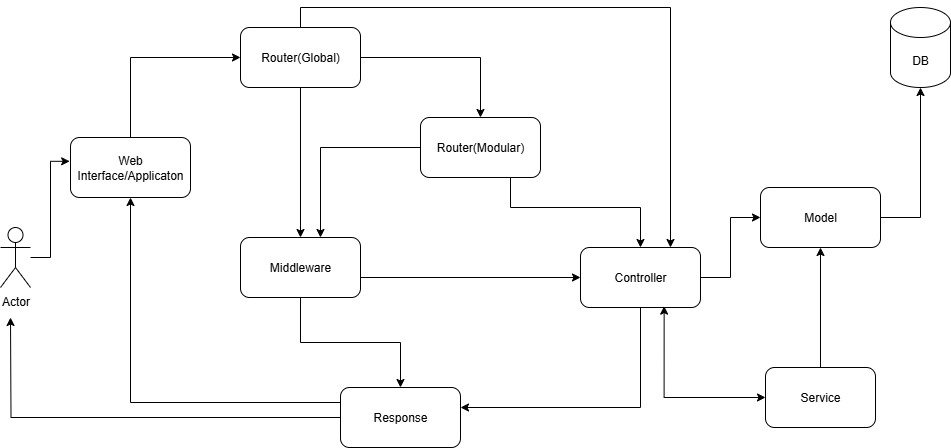

The diagram above was exported from draw.io. Its source (the exported page's mxGraphModel, read from the mxfile embedded in the PNG):
<mxGraphModel dx="1892" dy="596" grid="1" gridSize="10" guides="1" tooltips="1" connect="1" arrows="1" fold="1" page="1" pageScale="1" pageWidth="850" pageHeight="1100" math="0" shadow="0">
  <root>
    <mxCell id="0" />
    <mxCell id="1" parent="0" />
    <mxCell id="WMirqYQnIdyyBIQhUR9i-1" value="Actor" style="shape=umlActor;verticalLabelPosition=bottom;verticalAlign=top;html=1;outlineConnect=0;" vertex="1" parent="1">
      <mxGeometry x="-70" y="280" width="30" height="60" as="geometry" />
    </mxCell>
    <mxCell id="WMirqYQnIdyyBIQhUR9i-6" style="edgeStyle=orthogonalEdgeStyle;rounded=0;orthogonalLoop=1;jettySize=auto;html=1;exitX=0.5;exitY=0;exitDx=0;exitDy=0;entryX=0;entryY=0.5;entryDx=0;entryDy=0;" edge="1" parent="1" source="WMirqYQnIdyyBIQhUR9i-2" target="WMirqYQnIdyyBIQhUR9i-5">
      <mxGeometry relative="1" as="geometry" />
    </mxCell>
    <mxCell id="WMirqYQnIdyyBIQhUR9i-2" value="Web Interface/Applicaton" style="rounded=1;whiteSpace=wrap;html=1;" vertex="1" parent="1">
      <mxGeometry y="190" width="120" height="60" as="geometry" />
    </mxCell>
    <mxCell id="WMirqYQnIdyyBIQhUR9i-4" style="edgeStyle=orthogonalEdgeStyle;rounded=0;orthogonalLoop=1;jettySize=auto;html=1;entryX=-0.007;entryY=0.397;entryDx=0;entryDy=0;entryPerimeter=0;" edge="1" parent="1" source="WMirqYQnIdyyBIQhUR9i-1" target="WMirqYQnIdyyBIQhUR9i-2">
      <mxGeometry relative="1" as="geometry" />
    </mxCell>
    <mxCell id="WMirqYQnIdyyBIQhUR9i-10" style="edgeStyle=orthogonalEdgeStyle;rounded=0;orthogonalLoop=1;jettySize=auto;html=1;exitX=1;exitY=0.5;exitDx=0;exitDy=0;" edge="1" parent="1" source="WMirqYQnIdyyBIQhUR9i-5" target="WMirqYQnIdyyBIQhUR9i-9">
      <mxGeometry relative="1" as="geometry" />
    </mxCell>
    <mxCell id="WMirqYQnIdyyBIQhUR9i-12" style="edgeStyle=orthogonalEdgeStyle;rounded=0;orthogonalLoop=1;jettySize=auto;html=1;exitX=0.5;exitY=1;exitDx=0;exitDy=0;entryX=0.5;entryY=0;entryDx=0;entryDy=0;" edge="1" parent="1" source="WMirqYQnIdyyBIQhUR9i-5" target="WMirqYQnIdyyBIQhUR9i-8">
      <mxGeometry relative="1" as="geometry" />
    </mxCell>
    <mxCell id="WMirqYQnIdyyBIQhUR9i-25" style="edgeStyle=orthogonalEdgeStyle;rounded=0;orthogonalLoop=1;jettySize=auto;html=1;exitX=0.5;exitY=0;exitDx=0;exitDy=0;entryX=0.75;entryY=0;entryDx=0;entryDy=0;" edge="1" parent="1" source="WMirqYQnIdyyBIQhUR9i-5" target="WMirqYQnIdyyBIQhUR9i-14">
      <mxGeometry relative="1" as="geometry" />
    </mxCell>
    <mxCell id="WMirqYQnIdyyBIQhUR9i-5" value="Router(Global)" style="rounded=1;whiteSpace=wrap;html=1;" vertex="1" parent="1">
      <mxGeometry x="170" y="80" width="120" height="60" as="geometry" />
    </mxCell>
    <mxCell id="WMirqYQnIdyyBIQhUR9i-22" style="edgeStyle=orthogonalEdgeStyle;rounded=0;orthogonalLoop=1;jettySize=auto;html=1;exitX=0.5;exitY=1;exitDx=0;exitDy=0;" edge="1" parent="1" source="WMirqYQnIdyyBIQhUR9i-8" target="WMirqYQnIdyyBIQhUR9i-20">
      <mxGeometry relative="1" as="geometry" />
    </mxCell>
    <mxCell id="WMirqYQnIdyyBIQhUR9i-29" style="edgeStyle=orthogonalEdgeStyle;rounded=0;orthogonalLoop=1;jettySize=auto;html=1;exitX=1;exitY=0.5;exitDx=0;exitDy=0;entryX=0;entryY=0.5;entryDx=0;entryDy=0;" edge="1" parent="1" source="WMirqYQnIdyyBIQhUR9i-8" target="WMirqYQnIdyyBIQhUR9i-14">
      <mxGeometry relative="1" as="geometry">
        <Array as="points">
          <mxPoint x="290" y="330" />
        </Array>
      </mxGeometry>
    </mxCell>
    <mxCell id="WMirqYQnIdyyBIQhUR9i-8" value="Middleware" style="rounded=1;whiteSpace=wrap;html=1;" vertex="1" parent="1">
      <mxGeometry x="170" y="290" width="120" height="60" as="geometry" />
    </mxCell>
    <mxCell id="WMirqYQnIdyyBIQhUR9i-13" style="edgeStyle=orthogonalEdgeStyle;rounded=0;orthogonalLoop=1;jettySize=auto;html=1;exitX=0.5;exitY=1;exitDx=0;exitDy=0;" edge="1" parent="1">
      <mxGeometry relative="1" as="geometry">
        <mxPoint x="400" y="220" as="sourcePoint" />
        <mxPoint x="250" y="290" as="targetPoint" />
        <Array as="points">
          <mxPoint x="400" y="200" />
          <mxPoint x="250" y="200" />
        </Array>
      </mxGeometry>
    </mxCell>
    <mxCell id="WMirqYQnIdyyBIQhUR9i-15" style="edgeStyle=orthogonalEdgeStyle;rounded=0;orthogonalLoop=1;jettySize=auto;html=1;exitX=1;exitY=0.5;exitDx=0;exitDy=0;entryX=0.5;entryY=0;entryDx=0;entryDy=0;" edge="1" parent="1" source="WMirqYQnIdyyBIQhUR9i-9" target="WMirqYQnIdyyBIQhUR9i-14">
      <mxGeometry relative="1" as="geometry">
        <Array as="points">
          <mxPoint x="440" y="200" />
          <mxPoint x="440" y="260" />
          <mxPoint x="570" y="260" />
        </Array>
      </mxGeometry>
    </mxCell>
    <mxCell id="WMirqYQnIdyyBIQhUR9i-9" value="Router(Modular)" style="rounded=1;whiteSpace=wrap;html=1;" vertex="1" parent="1">
      <mxGeometry x="350" y="170" width="120" height="60" as="geometry" />
    </mxCell>
    <mxCell id="WMirqYQnIdyyBIQhUR9i-18" style="edgeStyle=orthogonalEdgeStyle;rounded=0;orthogonalLoop=1;jettySize=auto;html=1;exitX=1;exitY=0.5;exitDx=0;exitDy=0;entryX=0;entryY=0.5;entryDx=0;entryDy=0;" edge="1" parent="1" source="WMirqYQnIdyyBIQhUR9i-14" target="WMirqYQnIdyyBIQhUR9i-16">
      <mxGeometry relative="1" as="geometry" />
    </mxCell>
    <mxCell id="WMirqYQnIdyyBIQhUR9i-21" style="edgeStyle=orthogonalEdgeStyle;rounded=0;orthogonalLoop=1;jettySize=auto;html=1;exitX=0.5;exitY=1;exitDx=0;exitDy=0;" edge="1" parent="1" source="WMirqYQnIdyyBIQhUR9i-14" target="WMirqYQnIdyyBIQhUR9i-20">
      <mxGeometry relative="1" as="geometry">
        <Array as="points">
          <mxPoint x="570" y="460" />
        </Array>
      </mxGeometry>
    </mxCell>
    <mxCell id="WMirqYQnIdyyBIQhUR9i-14" value="Controller" style="rounded=1;whiteSpace=wrap;html=1;" vertex="1" parent="1">
      <mxGeometry x="510" y="300" width="120" height="60" as="geometry" />
    </mxCell>
    <mxCell id="WMirqYQnIdyyBIQhUR9i-19" style="edgeStyle=orthogonalEdgeStyle;rounded=0;orthogonalLoop=1;jettySize=auto;html=1;exitX=1;exitY=0.5;exitDx=0;exitDy=0;" edge="1" parent="1" source="WMirqYQnIdyyBIQhUR9i-16" target="WMirqYQnIdyyBIQhUR9i-17">
      <mxGeometry relative="1" as="geometry" />
    </mxCell>
    <mxCell id="WMirqYQnIdyyBIQhUR9i-16" value="Model" style="rounded=1;whiteSpace=wrap;html=1;" vertex="1" parent="1">
      <mxGeometry x="690" y="240" width="120" height="60" as="geometry" />
    </mxCell>
    <mxCell id="WMirqYQnIdyyBIQhUR9i-17" value="DB" style="shape=cylinder3;whiteSpace=wrap;html=1;boundedLbl=1;backgroundOutline=1;size=15;" vertex="1" parent="1">
      <mxGeometry x="820" y="60" width="60" height="80" as="geometry" />
    </mxCell>
    <mxCell id="WMirqYQnIdyyBIQhUR9i-23" style="edgeStyle=orthogonalEdgeStyle;rounded=0;orthogonalLoop=1;jettySize=auto;html=1;exitX=0;exitY=0.5;exitDx=0;exitDy=0;" edge="1" parent="1" source="WMirqYQnIdyyBIQhUR9i-20">
      <mxGeometry relative="1" as="geometry">
        <mxPoint x="-60" y="370" as="targetPoint" />
      </mxGeometry>
    </mxCell>
    <mxCell id="WMirqYQnIdyyBIQhUR9i-24" style="edgeStyle=orthogonalEdgeStyle;rounded=0;orthogonalLoop=1;jettySize=auto;html=1;exitX=0;exitY=0.25;exitDx=0;exitDy=0;entryX=0.5;entryY=1;entryDx=0;entryDy=0;" edge="1" parent="1" source="WMirqYQnIdyyBIQhUR9i-20" target="WMirqYQnIdyyBIQhUR9i-2">
      <mxGeometry relative="1" as="geometry" />
    </mxCell>
    <mxCell id="WMirqYQnIdyyBIQhUR9i-20" value="Response" style="rounded=1;whiteSpace=wrap;html=1;" vertex="1" parent="1">
      <mxGeometry x="270" y="440" width="120" height="60" as="geometry" />
    </mxCell>
    <mxCell id="WMirqYQnIdyyBIQhUR9i-28" style="edgeStyle=orthogonalEdgeStyle;rounded=0;orthogonalLoop=1;jettySize=auto;html=1;exitX=0.5;exitY=0;exitDx=0;exitDy=0;entryX=0.5;entryY=1;entryDx=0;entryDy=0;" edge="1" parent="1" source="WMirqYQnIdyyBIQhUR9i-26" target="WMirqYQnIdyyBIQhUR9i-16">
      <mxGeometry relative="1" as="geometry" />
    </mxCell>
    <mxCell id="WMirqYQnIdyyBIQhUR9i-26" value="Service" style="rounded=1;whiteSpace=wrap;html=1;" vertex="1" parent="1">
      <mxGeometry x="695" y="420" width="110" height="60" as="geometry" />
    </mxCell>
    <mxCell id="WMirqYQnIdyyBIQhUR9i-27" style="edgeStyle=orthogonalEdgeStyle;rounded=0;orthogonalLoop=1;jettySize=auto;html=1;exitX=0;exitY=0.5;exitDx=0;exitDy=0;entryX=0.697;entryY=0.977;entryDx=0;entryDy=0;entryPerimeter=0;startArrow=classic;startFill=1;" edge="1" parent="1" source="WMirqYQnIdyyBIQhUR9i-26" target="WMirqYQnIdyyBIQhUR9i-14">
      <mxGeometry relative="1" as="geometry" />
    </mxCell>
  </root>
</mxGraphModel>